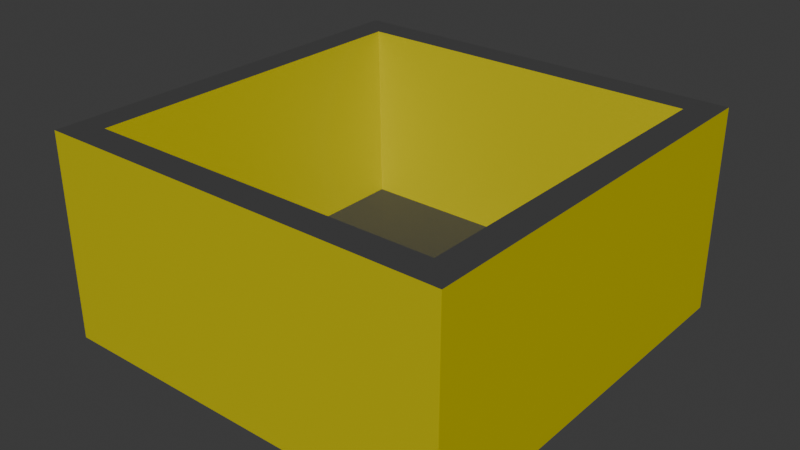 # Source: Prop_Yellow_Box.blend  (saved by Blender 4.4.30; exported with 4.5.12 LTS)
import bpy
from mathutils import Matrix  # noqa: F401  (used for matrix-valued properties, if any)

bpy.ops.wm.read_factory_settings(use_empty=True)
scene = bpy.context.scene
scene.name = 'Scene'

# ---- materials (node trees are filled in below, after node groups)
mat_funboxyellow = bpy.data.materials.new('FunBoxYellow')
mat_funboxgrey = bpy.data.materials.new('FunBoxGrey')

# ---- material node trees
mat_funboxyellow.use_nodes = True; mat_funboxyellow.node_tree.nodes.clear()
_N = mat_funboxyellow.node_tree.nodes; _L = mat_funboxyellow.node_tree.links
n0 = _N.new('ShaderNodeBsdfPrincipled'); n0.name = 'Principled BSDF'; n0.location = (10, 300)
n0.inputs[0].default_value = (0.5784, 0.5094, 0.0, 1.0)
n0.inputs[27].default_value = (0.5776, 0.5089, 0.0, 1.0)
n1 = _N.new('ShaderNodeOutputMaterial'); n1.name = 'Material Output'; n1.location = (300, 300)
_L.new(n0.outputs[0], n1.inputs[0])
n1.is_active_output = True
mat_funboxgrey.use_nodes = True; mat_funboxgrey.node_tree.nodes.clear()
_N = mat_funboxgrey.node_tree.nodes; _L = mat_funboxgrey.node_tree.links
n0 = _N.new('ShaderNodeBsdfPrincipled'); n0.name = 'Principled BSDF'; n0.location = (10, 300)
n0.inputs[0].default_value = (0.06303, 0.06303, 0.06303, 1.0)
n0.inputs[27].default_value = (0.06301, 0.06301, 0.06301, 1.0)
n1 = _N.new('ShaderNodeOutputMaterial'); n1.name = 'Material Output'; n1.location = (300, 300)
_L.new(n0.outputs[0], n1.inputs[0])
n1.is_active_output = True

# ---- world
world_world = bpy.data.worlds.new('World'); scene.world = world_world
world_world.use_nodes = True; world_world.node_tree.nodes.clear()
_N = world_world.node_tree.nodes; _L = world_world.node_tree.links
n0 = _N.new('ShaderNodeOutputWorld'); n0.name = 'World Output'; n0.location = (300, 300)
n1 = _N.new('ShaderNodeBackground'); n1.name = 'Background'; n1.location = (10, 300)
n1.inputs[0].default_value = (0.05088, 0.05088, 0.05088, 1.0)
_L.new(n1.outputs[0], n0.inputs[0])
n0.is_active_output = True
world_world.color = (0.05088, 0.05088, 0.05088)
world_world.sun_shadow_jitter_overblur = 0.0

# ---- meshes
me_cube_001 = bpy.data.meshes.new('Cube.001')
me_cube_001.from_pydata([(-1.0, -1.0, -1.0), (-0.7572, -0.7572, -0.659), (-1.0, 1.0, -1.0), (-0.7572, 0.7572, -0.659), (1.0, -1.0, -1.0), (0.7572, -0.7572, -0.659), (1.0, 1.0, -1.0), (0.7572, 0.7572, -0.659), (-1.0, -1.0, 1.0), (-1.0, 1.0, 1.0), (1.0, 1.0, 1.0), (1.0, -1.0, 1.0), (-0.8579, -0.8579, 1.0), (-0.8579, 0.8579, 1.0), (0.8579, 0.8579, 1.0), (0.8579, -0.8579, 1.0)], [], [(0, 8, 9, 2), (2, 9, 10, 6), (6, 10, 11, 4), (4, 11, 8, 0), (2, 6, 4, 0), (7, 3, 1, 5), (12, 13, 9, 8), (13, 14, 10, 9), (14, 15, 11, 10), (15, 12, 8, 11), (1, 3, 13, 12), (3, 7, 14, 13), (7, 5, 15, 14), (5, 1, 12, 15)])
me_cube_001.polygons.foreach_set('material_index', [1, 1, 1, 1, 2, 2, 2, 2, 2, 2, 1, 1, 1, 1])
_uv = me_cube_001.uv_layers.new(name='UVMap')
_uv.uv.foreach_set('vector', [0.375, 0.0, 0.625, 0.0, 0.625, 0.25, 0.375, 0.25, 0.375, 0.25, 0.625, 0.25, 0.625, 0.5, 0.375, 0.5, 0.375, 0.5, 0.625, 0.5, 0.625, 0.75, 0.375, 0.75, 0.375, 0.75, 0.625, 0.75, 0.625, 1.0, 0.375, 1.0, 0.125, 0.5, 0.375, 0.5, 0.375, 0.75, 0.125, 0.75, 0.6553, 0.5303, 0.8447, 0.5303, 0.8447, 0.7197, 0.6553, 0.7197, 0.8572, 0.7322, 0.8572, 0.5178, 0.875, 0.5, 0.875, 0.75, 0.8572, 0.5178, 0.6428, 0.5178, 0.625, 0.5, 0.875, 0.5, 0.6428, 0.5178, 0.6428, 0.7322, 0.625, 0.75, 0.625, 0.5, 0.6428, 0.7322, 0.8572, 0.7322, 0.875, 0.75, 0.625, 0.75, 0.8447, 0.7197, 0.8447, 0.5303, 0.8572, 0.5178, 0.8572, 0.7322, 0.8447, 0.5303, 0.6553, 0.5303, 0.6428, 0.5178, 0.8572, 0.5178, 0.6553, 0.5303, 0.6553, 0.7197, 0.6428, 0.7322, 0.6428, 0.5178, 0.6553, 0.7197, 0.8447, 0.7197, 0.8572, 0.7322, 0.6428, 0.7322])
me_cube_001.materials.append(None)
me_cube_001.materials.append(mat_funboxyellow)
me_cube_001.materials.append(mat_funboxgrey)
me_cube_001.update()

# ---- objects
ob_prop_yellow_box_col = bpy.data.objects.new('Prop_Yellow_Box-col', me_cube_001)

# ---- transforms, parenting, visibility, modifiers, constraints
ob_prop_yellow_box_col.location = (0.0, 0.0, 0.0)
ob_prop_yellow_box_col.scale = (0.5, 0.5, 0.25)

# ---- collection membership
scene.collection.objects.link(ob_prop_yellow_box_col)

# ---- scene / render settings (as saved in the file)
scene.frame_start = 1; scene.frame_end = 250; scene.frame_set(1)
scene.render.engine = 'BLENDER_EEVEE_NEXT'
bpy.context.view_layer.update()

# ---- added for rendering (the .blend has no active camera and no usable light): camera, sun
cam_auto = bpy.data.cameras.new('AutoCamera')
cam_auto.lens = 50.0
cam_auto.sensor_width = 36.0
cam_auto.clip_end = 1000.0
ob_auto_camera = bpy.data.objects.new('AutoCamera', cam_auto)
scene.collection.objects.link(ob_auto_camera)
ob_auto_camera.location = (1.38784, -1.6654, 1.11027)
ob_auto_camera.rotation_euler = (1.09748, -7.21219e-08, 0.694738)
scene.camera = ob_auto_camera
light_auto_sun = bpy.data.lights.new('AutoSun', 'SUN')
light_auto_sun.energy = 3.0
light_auto_sun.angle = 0.0523599
ob_auto_sun = bpy.data.objects.new('AutoSun', light_auto_sun)
scene.collection.objects.link(ob_auto_sun)
ob_auto_sun.rotation_euler = (0.872665, 0.174533, 0.523599)
bpy.context.view_layer.update()
